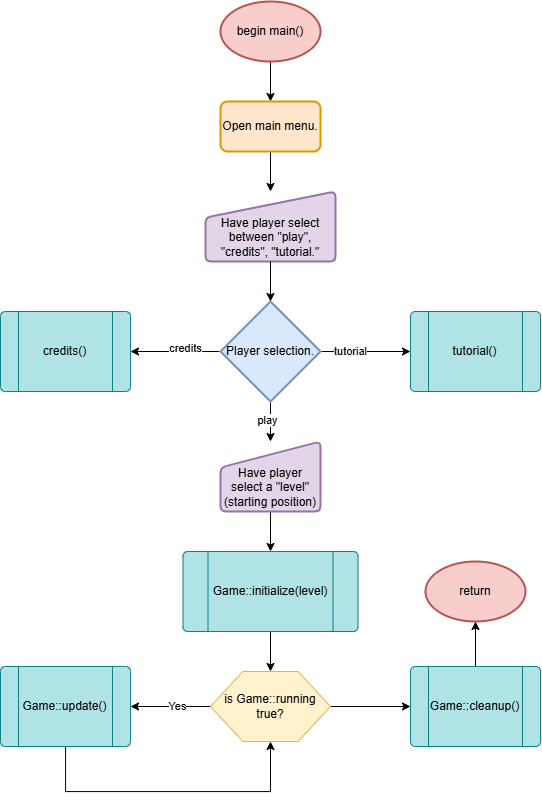

The diagram above was exported from draw.io. Its source (the exported page's mxGraphModel, read from the mxfile embedded in the PNG):
<mxGraphModel dx="2206" dy="1055" grid="1" gridSize="10" guides="1" tooltips="1" connect="1" arrows="1" fold="1" page="1" pageScale="1" pageWidth="827" pageHeight="1169" math="0" shadow="0">
  <root>
    <mxCell id="WIyWlLk6GJQsqaUBKTNV-0" />
    <mxCell id="WIyWlLk6GJQsqaUBKTNV-1" parent="WIyWlLk6GJQsqaUBKTNV-0" />
    <mxCell id="FrLhpvqqnkOJKGce-dih-31" value="" style="edgeStyle=orthogonalEdgeStyle;rounded=0;orthogonalLoop=1;jettySize=auto;html=1;" edge="1" parent="WIyWlLk6GJQsqaUBKTNV-1" source="FrLhpvqqnkOJKGce-dih-0" target="FrLhpvqqnkOJKGce-dih-2">
      <mxGeometry relative="1" as="geometry" />
    </mxCell>
    <mxCell id="FrLhpvqqnkOJKGce-dih-0" value="begin main()" style="strokeWidth=2;html=1;shape=mxgraph.flowchart.start_1;whiteSpace=wrap;fillColor=#f8cecc;strokeColor=#b85450;" vertex="1" parent="WIyWlLk6GJQsqaUBKTNV-1">
      <mxGeometry x="330" y="80" width="100" height="60" as="geometry" />
    </mxCell>
    <mxCell id="FrLhpvqqnkOJKGce-dih-1" value="credits()" style="verticalLabelPosition=middle;verticalAlign=middle;html=1;shape=process;whiteSpace=wrap;rounded=1;size=0.14;arcSize=6;labelPosition=center;align=center;fillColor=#b0e3e6;strokeColor=#0e8088;" vertex="1" parent="WIyWlLk6GJQsqaUBKTNV-1">
      <mxGeometry x="110" y="390" width="130" height="80" as="geometry" />
    </mxCell>
    <mxCell id="FrLhpvqqnkOJKGce-dih-18" style="edgeStyle=orthogonalEdgeStyle;rounded=0;orthogonalLoop=1;jettySize=auto;html=1;entryX=0.5;entryY=0;entryDx=0;entryDy=0;" edge="1" parent="WIyWlLk6GJQsqaUBKTNV-1" source="FrLhpvqqnkOJKGce-dih-2" target="FrLhpvqqnkOJKGce-dih-4">
      <mxGeometry relative="1" as="geometry" />
    </mxCell>
    <mxCell id="FrLhpvqqnkOJKGce-dih-2" value="Open main menu." style="rounded=1;whiteSpace=wrap;html=1;absoluteArcSize=1;arcSize=14;strokeWidth=2;fillColor=#ffe6cc;strokeColor=#d79b00;" vertex="1" parent="WIyWlLk6GJQsqaUBKTNV-1">
      <mxGeometry x="330" y="180" width="100" height="50" as="geometry" />
    </mxCell>
    <mxCell id="FrLhpvqqnkOJKGce-dih-21" value="" style="edgeStyle=orthogonalEdgeStyle;rounded=0;orthogonalLoop=1;jettySize=auto;html=1;" edge="1" parent="WIyWlLk6GJQsqaUBKTNV-1" source="FrLhpvqqnkOJKGce-dih-3" target="FrLhpvqqnkOJKGce-dih-20">
      <mxGeometry relative="1" as="geometry" />
    </mxCell>
    <mxCell id="FrLhpvqqnkOJKGce-dih-3" value="Have player select a &quot;level&quot; (starting position)" style="html=1;strokeWidth=2;shape=manualInput;whiteSpace=wrap;rounded=1;size=26;arcSize=11;verticalAlign=bottom;fillColor=#e1d5e7;strokeColor=#9673a6;" vertex="1" parent="WIyWlLk6GJQsqaUBKTNV-1">
      <mxGeometry x="330" y="520" width="100" height="70" as="geometry" />
    </mxCell>
    <mxCell id="FrLhpvqqnkOJKGce-dih-4" value="Have player select between &quot;play&quot;, &quot;credits&quot;, &quot;tutorial.&quot;" style="html=1;strokeWidth=2;shape=manualInput;whiteSpace=wrap;rounded=1;size=26;arcSize=11;verticalAlign=bottom;fillColor=#e1d5e7;strokeColor=#9673a6;" vertex="1" parent="WIyWlLk6GJQsqaUBKTNV-1">
      <mxGeometry x="315" y="270" width="130" height="70" as="geometry" />
    </mxCell>
    <mxCell id="FrLhpvqqnkOJKGce-dih-10" value="" style="edgeStyle=orthogonalEdgeStyle;rounded=0;orthogonalLoop=1;jettySize=auto;html=1;entryX=1;entryY=0.5;entryDx=0;entryDy=0;" edge="1" parent="WIyWlLk6GJQsqaUBKTNV-1" source="FrLhpvqqnkOJKGce-dih-6" target="FrLhpvqqnkOJKGce-dih-1">
      <mxGeometry relative="1" as="geometry">
        <mxPoint x="380" y="520" as="targetPoint" />
      </mxGeometry>
    </mxCell>
    <mxCell id="FrLhpvqqnkOJKGce-dih-11" value="credits" style="edgeLabel;html=1;align=center;verticalAlign=middle;resizable=0;points=[];" vertex="1" connectable="0" parent="FrLhpvqqnkOJKGce-dih-10">
      <mxGeometry x="-0.2" y="-4" relative="1" as="geometry">
        <mxPoint as="offset" />
      </mxGeometry>
    </mxCell>
    <mxCell id="FrLhpvqqnkOJKGce-dih-13" value="" style="edgeStyle=orthogonalEdgeStyle;rounded=0;orthogonalLoop=1;jettySize=auto;html=1;" edge="1" parent="WIyWlLk6GJQsqaUBKTNV-1" source="FrLhpvqqnkOJKGce-dih-6" target="FrLhpvqqnkOJKGce-dih-12">
      <mxGeometry relative="1" as="geometry" />
    </mxCell>
    <mxCell id="FrLhpvqqnkOJKGce-dih-14" value="tutorial" style="edgeLabel;html=1;align=center;verticalAlign=middle;resizable=0;points=[];" vertex="1" connectable="0" parent="FrLhpvqqnkOJKGce-dih-13">
      <mxGeometry x="-0.3667" y="1" relative="1" as="geometry">
        <mxPoint as="offset" />
      </mxGeometry>
    </mxCell>
    <mxCell id="FrLhpvqqnkOJKGce-dih-15" value="" style="edgeStyle=orthogonalEdgeStyle;rounded=0;orthogonalLoop=1;jettySize=auto;html=1;" edge="1" parent="WIyWlLk6GJQsqaUBKTNV-1" source="FrLhpvqqnkOJKGce-dih-6" target="FrLhpvqqnkOJKGce-dih-3">
      <mxGeometry relative="1" as="geometry" />
    </mxCell>
    <mxCell id="FrLhpvqqnkOJKGce-dih-16" value="play" style="edgeLabel;html=1;align=center;verticalAlign=middle;resizable=0;points=[];" vertex="1" connectable="0" parent="FrLhpvqqnkOJKGce-dih-15">
      <mxGeometry x="-0.05" y="-4" relative="1" as="geometry">
        <mxPoint as="offset" />
      </mxGeometry>
    </mxCell>
    <mxCell id="FrLhpvqqnkOJKGce-dih-6" value="Player selection." style="strokeWidth=2;html=1;shape=mxgraph.flowchart.decision;whiteSpace=wrap;fillColor=#dae8fc;strokeColor=#6c8ebf;" vertex="1" parent="WIyWlLk6GJQsqaUBKTNV-1">
      <mxGeometry x="330" y="380" width="100" height="100" as="geometry" />
    </mxCell>
    <mxCell id="FrLhpvqqnkOJKGce-dih-12" value="tutorial()" style="verticalLabelPosition=middle;verticalAlign=middle;html=1;shape=process;whiteSpace=wrap;rounded=1;size=0.14;arcSize=6;labelPosition=center;align=center;fillColor=#b0e3e6;strokeColor=#0e8088;" vertex="1" parent="WIyWlLk6GJQsqaUBKTNV-1">
      <mxGeometry x="520" y="390" width="130" height="80" as="geometry" />
    </mxCell>
    <mxCell id="FrLhpvqqnkOJKGce-dih-19" style="edgeStyle=orthogonalEdgeStyle;rounded=0;orthogonalLoop=1;jettySize=auto;html=1;entryX=0.5;entryY=0;entryDx=0;entryDy=0;entryPerimeter=0;" edge="1" parent="WIyWlLk6GJQsqaUBKTNV-1" source="FrLhpvqqnkOJKGce-dih-4" target="FrLhpvqqnkOJKGce-dih-6">
      <mxGeometry relative="1" as="geometry" />
    </mxCell>
    <mxCell id="FrLhpvqqnkOJKGce-dih-32" value="" style="edgeStyle=orthogonalEdgeStyle;rounded=0;orthogonalLoop=1;jettySize=auto;html=1;" edge="1" parent="WIyWlLk6GJQsqaUBKTNV-1" source="FrLhpvqqnkOJKGce-dih-20" target="FrLhpvqqnkOJKGce-dih-23">
      <mxGeometry relative="1" as="geometry" />
    </mxCell>
    <mxCell id="FrLhpvqqnkOJKGce-dih-20" value="Game::initialize(level)" style="verticalLabelPosition=middle;verticalAlign=middle;html=1;shape=process;whiteSpace=wrap;rounded=1;size=0.14;arcSize=6;labelPosition=center;align=center;fillColor=#b0e3e6;strokeColor=#0e8088;" vertex="1" parent="WIyWlLk6GJQsqaUBKTNV-1">
      <mxGeometry x="292.5" y="630" width="175" height="80" as="geometry" />
    </mxCell>
    <mxCell id="FrLhpvqqnkOJKGce-dih-25" style="edgeStyle=orthogonalEdgeStyle;rounded=0;orthogonalLoop=1;jettySize=auto;html=1;entryX=0.5;entryY=1;entryDx=0;entryDy=0;" edge="1" parent="WIyWlLk6GJQsqaUBKTNV-1" source="FrLhpvqqnkOJKGce-dih-22" target="FrLhpvqqnkOJKGce-dih-23">
      <mxGeometry relative="1" as="geometry">
        <Array as="points">
          <mxPoint x="175" y="870" />
          <mxPoint x="380" y="870" />
        </Array>
      </mxGeometry>
    </mxCell>
    <mxCell id="FrLhpvqqnkOJKGce-dih-22" value="Game::update()" style="verticalLabelPosition=middle;verticalAlign=middle;html=1;shape=process;whiteSpace=wrap;rounded=1;size=0.14;arcSize=6;labelPosition=center;align=center;fillColor=#b0e3e6;strokeColor=#0e8088;" vertex="1" parent="WIyWlLk6GJQsqaUBKTNV-1">
      <mxGeometry x="110" y="745" width="130" height="80" as="geometry" />
    </mxCell>
    <mxCell id="FrLhpvqqnkOJKGce-dih-24" value="" style="edgeStyle=orthogonalEdgeStyle;rounded=0;orthogonalLoop=1;jettySize=auto;html=1;" edge="1" parent="WIyWlLk6GJQsqaUBKTNV-1" source="FrLhpvqqnkOJKGce-dih-23" target="FrLhpvqqnkOJKGce-dih-22">
      <mxGeometry relative="1" as="geometry" />
    </mxCell>
    <mxCell id="FrLhpvqqnkOJKGce-dih-26" value="Yes" style="edgeLabel;html=1;align=center;verticalAlign=middle;resizable=0;points=[];" vertex="1" connectable="0" parent="FrLhpvqqnkOJKGce-dih-24">
      <mxGeometry x="-0.15" y="-1" relative="1" as="geometry">
        <mxPoint as="offset" />
      </mxGeometry>
    </mxCell>
    <mxCell id="FrLhpvqqnkOJKGce-dih-28" value="" style="edgeStyle=orthogonalEdgeStyle;rounded=0;orthogonalLoop=1;jettySize=auto;html=1;" edge="1" parent="WIyWlLk6GJQsqaUBKTNV-1" source="FrLhpvqqnkOJKGce-dih-23" target="FrLhpvqqnkOJKGce-dih-27">
      <mxGeometry relative="1" as="geometry" />
    </mxCell>
    <mxCell id="FrLhpvqqnkOJKGce-dih-23" value="is Game::running true?" style="verticalLabelPosition=middle;verticalAlign=middle;html=1;shape=hexagon;perimeter=hexagonPerimeter2;arcSize=6;size=0.27;labelPosition=center;align=center;whiteSpace=wrap;fillColor=#fff2cc;strokeColor=#d6b656;" vertex="1" parent="WIyWlLk6GJQsqaUBKTNV-1">
      <mxGeometry x="320" y="750" width="120" height="70" as="geometry" />
    </mxCell>
    <mxCell id="FrLhpvqqnkOJKGce-dih-30" value="" style="edgeStyle=orthogonalEdgeStyle;rounded=0;orthogonalLoop=1;jettySize=auto;html=1;" edge="1" parent="WIyWlLk6GJQsqaUBKTNV-1" source="FrLhpvqqnkOJKGce-dih-27" target="FrLhpvqqnkOJKGce-dih-29">
      <mxGeometry relative="1" as="geometry" />
    </mxCell>
    <mxCell id="FrLhpvqqnkOJKGce-dih-27" value="Game::cleanup()" style="verticalLabelPosition=middle;verticalAlign=middle;html=1;shape=process;whiteSpace=wrap;rounded=1;size=0.14;arcSize=6;labelPosition=center;align=center;fillColor=#b0e3e6;strokeColor=#0e8088;" vertex="1" parent="WIyWlLk6GJQsqaUBKTNV-1">
      <mxGeometry x="520" y="745" width="130" height="80" as="geometry" />
    </mxCell>
    <mxCell id="FrLhpvqqnkOJKGce-dih-29" value="return" style="strokeWidth=2;html=1;shape=mxgraph.flowchart.start_1;whiteSpace=wrap;fillColor=#f8cecc;strokeColor=#b85450;" vertex="1" parent="WIyWlLk6GJQsqaUBKTNV-1">
      <mxGeometry x="535" y="640" width="100" height="60" as="geometry" />
    </mxCell>
  </root>
</mxGraphModel>